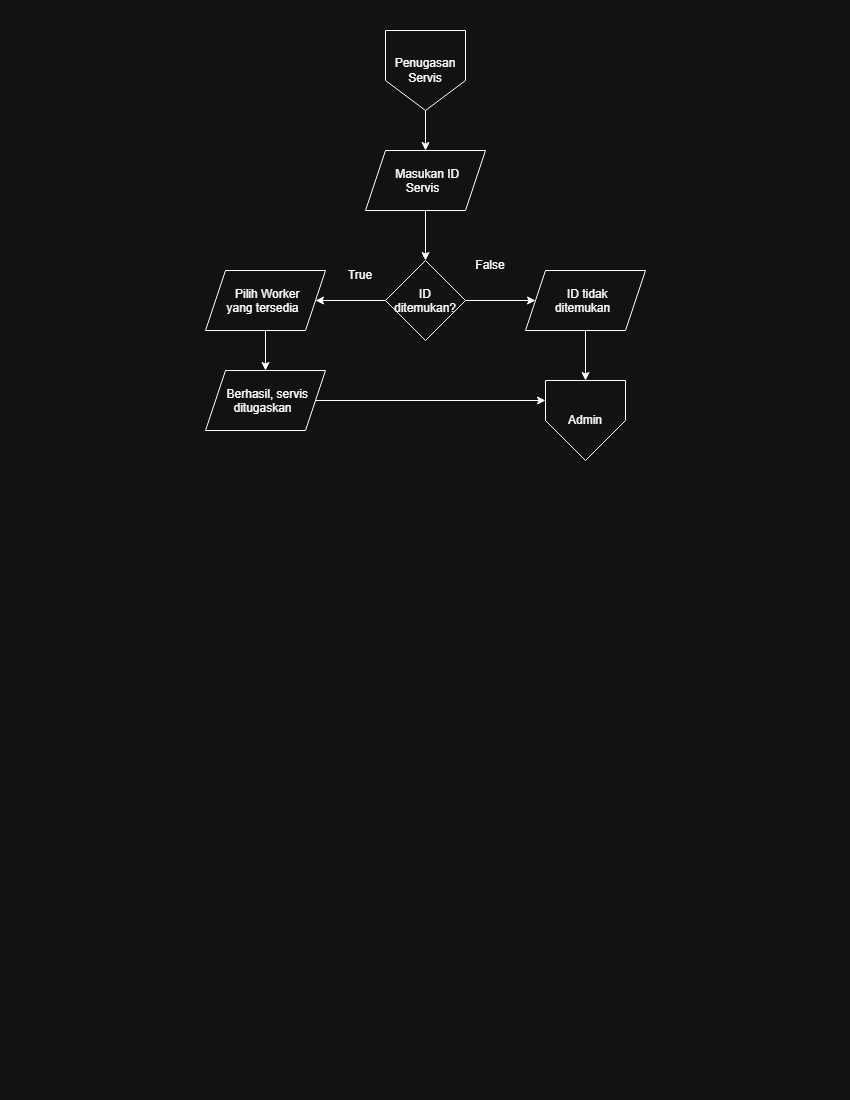

The diagram above was exported from draw.io. Its source (the exported page's mxGraphModel, read from the mxfile embedded in the PNG):
<mxGraphModel dx="1330" dy="611" grid="1" gridSize="10" guides="1" tooltips="1" connect="1" arrows="1" fold="1" page="1" pageScale="1" pageWidth="850" pageHeight="1100" math="0" shadow="0">
  <root>
    <mxCell id="0" />
    <mxCell id="1" parent="0" />
    <mxCell id="ggNfwHsbdgTB31yefF39-3" edge="1" parent="1" source="ggNfwHsbdgTB31yefF39-1" style="edgeStyle=orthogonalEdgeStyle;rounded=0;orthogonalLoop=1;jettySize=auto;html=1;" target="ggNfwHsbdgTB31yefF39-2" value="">
      <mxGeometry relative="1" as="geometry" />
    </mxCell>
    <mxCell id="ggNfwHsbdgTB31yefF39-1" parent="1" style="shape=offPageConnector;whiteSpace=wrap;html=1;" value="Penugasan Servis" vertex="1">
      <mxGeometry height="80" width="80" x="385" y="30" as="geometry" />
    </mxCell>
    <mxCell id="ggNfwHsbdgTB31yefF39-5" edge="1" parent="1" source="ggNfwHsbdgTB31yefF39-2" style="edgeStyle=orthogonalEdgeStyle;rounded=0;orthogonalLoop=1;jettySize=auto;html=1;" target="ggNfwHsbdgTB31yefF39-4" value="">
      <mxGeometry relative="1" as="geometry" />
    </mxCell>
    <mxCell id="ggNfwHsbdgTB31yefF39-2" parent="1" style="shape=parallelogram;perimeter=parallelogramPerimeter;whiteSpace=wrap;html=1;shapeInside=1;fixedSize=1;" value="Masukan ID Servis" vertex="1">
      <mxGeometry height="60" width="120" x="365" y="150" as="geometry" />
    </mxCell>
    <mxCell id="ggNfwHsbdgTB31yefF39-7" edge="1" parent="1" source="ggNfwHsbdgTB31yefF39-4" style="edgeStyle=orthogonalEdgeStyle;rounded=0;orthogonalLoop=1;jettySize=auto;html=1;" target="ggNfwHsbdgTB31yefF39-6" value="">
      <mxGeometry relative="1" as="geometry" />
    </mxCell>
    <mxCell id="v7HSam5YxukfMpiQShQN-4" edge="1" parent="1" source="ggNfwHsbdgTB31yefF39-4" style="edgeStyle=orthogonalEdgeStyle;rounded=0;orthogonalLoop=1;jettySize=auto;html=1;" target="v7HSam5YxukfMpiQShQN-3" value="">
      <mxGeometry relative="1" as="geometry" />
    </mxCell>
    <mxCell id="ggNfwHsbdgTB31yefF39-4" parent="1" style="rhombus;whiteSpace=wrap;html=1;shapeInside=1;" value="ID ditemukan?" vertex="1">
      <mxGeometry height="80" width="80" x="385" y="260" as="geometry" />
    </mxCell>
    <mxCell id="v7HSam5YxukfMpiQShQN-2" edge="1" parent="1" source="ggNfwHsbdgTB31yefF39-6" style="edgeStyle=orthogonalEdgeStyle;rounded=0;orthogonalLoop=1;jettySize=auto;html=1;" target="v7HSam5YxukfMpiQShQN-1" value="">
      <mxGeometry relative="1" as="geometry" />
    </mxCell>
    <mxCell id="ggNfwHsbdgTB31yefF39-6" parent="1" style="shape=parallelogram;perimeter=parallelogramPerimeter;whiteSpace=wrap;html=1;shapeInside=1;fixedSize=1;" value="ID tidak ditemukan" vertex="1">
      <mxGeometry height="60" width="120" x="525" y="270" as="geometry" />
    </mxCell>
    <mxCell id="v7HSam5YxukfMpiQShQN-1" parent="1" style="shape=offPageConnector;whiteSpace=wrap;html=1;size=0.5;" value="Admin" vertex="1">
      <mxGeometry height="80" width="80" x="545" y="380" as="geometry" />
    </mxCell>
    <mxCell id="v7HSam5YxukfMpiQShQN-6" edge="1" parent="1" source="v7HSam5YxukfMpiQShQN-3" style="edgeStyle=orthogonalEdgeStyle;rounded=0;orthogonalLoop=1;jettySize=auto;html=1;" target="v7HSam5YxukfMpiQShQN-5" value="">
      <mxGeometry relative="1" as="geometry" />
    </mxCell>
    <mxCell id="v7HSam5YxukfMpiQShQN-3" parent="1" style="shape=parallelogram;perimeter=parallelogramPerimeter;whiteSpace=wrap;html=1;shapeInside=1;fixedSize=1;" value="Pilih Worker yang tersedia" vertex="1">
      <mxGeometry height="60" width="120" x="205" y="270" as="geometry" />
    </mxCell>
    <mxCell id="v7HSam5YxukfMpiQShQN-7" edge="1" parent="1" source="v7HSam5YxukfMpiQShQN-5" style="edgeStyle=orthogonalEdgeStyle;rounded=0;orthogonalLoop=1;jettySize=auto;html=1;exitX=1;exitY=0.5;exitDx=0;exitDy=0;entryX=0;entryY=0.25;entryDx=0;entryDy=0;" target="v7HSam5YxukfMpiQShQN-1">
      <mxGeometry relative="1" as="geometry" />
    </mxCell>
    <mxCell id="v7HSam5YxukfMpiQShQN-5" parent="1" style="shape=parallelogram;perimeter=parallelogramPerimeter;whiteSpace=wrap;html=1;shapeInside=1;fixedSize=1;" value="Berhasil, servis ditugaskan" vertex="1">
      <mxGeometry height="60" width="120" x="205" y="370" as="geometry" />
    </mxCell>
    <mxCell id="IrNGiTv5xFOy30eKW8h_-1" parent="1" style="text;html=1;whiteSpace=wrap;strokeColor=none;fillColor=none;align=center;verticalAlign=middle;rounded=0;" value="True" vertex="1">
      <mxGeometry height="30" width="60" x="330" y="260" as="geometry" />
    </mxCell>
    <mxCell id="IrNGiTv5xFOy30eKW8h_-2" parent="1" style="text;html=1;whiteSpace=wrap;strokeColor=none;fillColor=none;align=center;verticalAlign=middle;rounded=0;" value="False" vertex="1">
      <mxGeometry height="30" width="60" x="460" y="250" as="geometry" />
    </mxCell>
  </root>
</mxGraphModel>